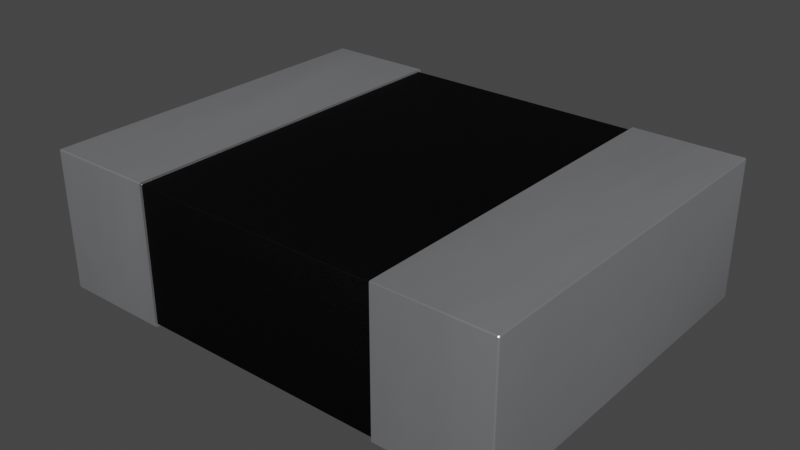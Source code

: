 # Source: F_1210_3225Metric.blend  (saved by Blender 3.2.14; exported with 4.5.12 LTS)
import bpy
from mathutils import Matrix  # noqa: F401  (used for matrix-valued properties, if any)

bpy.ops.wm.read_factory_settings(use_empty=True)
scene = bpy.context.scene
scene.name = 'Scene'

# ---- collections
col_collection = bpy.data.collections.new('Collection'); scene.collection.children.link(col_collection)

# ---- materials (node trees are filled in below, after node groups)
mat_metal_pins = bpy.data.materials.new('metal_pins')
mat_metal_pins.preview_render_type = 'CUBE'
mat_powdered_aluminum = bpy.data.materials.new('powdered_aluminum')
mat_powdered_aluminum.preview_render_type = 'CUBE'

# ---- material node trees
mat_metal_pins.use_nodes = True; mat_metal_pins.node_tree.nodes.clear()
_N = mat_metal_pins.node_tree.nodes; _L = mat_metal_pins.node_tree.links
n0 = _N.new('ShaderNodeMapping'); n0.name = 'Mapping'; n0.location = (-1447, -91)
n0.inputs[3].default_value = (4.8, 1.2, 1.1)
n1 = _N.new('ShaderNodeBsdfPrincipled'); n1.name = 'Principled BSDF'; n1.location = (-560, 254)
n1.distribution = 'GGX'
n1.subsurface_method = 'BURLEY'
n1.inputs[1].default_value = 0.7818
n1.inputs[2].default_value = 0.2886
n1.inputs[3].default_value = 1.45
n1.inputs[13].default_value = 0.0
n1.inputs[27].default_value = (0.0, 0.0, 0.0, 1.0)
n1.inputs[28].default_value = 1.0
n2 = _N.new('ShaderNodeOutputMaterial'); n2.name = 'Material Output.002'; n2.location = (-205, 253)
n2.width = 213
n3 = _N.new('ShaderNodeTexNoise'); n3.name = 'Noise Texture.002'; n3.location = (-1228, -73)
n3.inputs[2].default_value = 0.1
n3.inputs[3].default_value = 7.0
n3.inputs[4].default_value = 0.6
n3.inputs[8].default_value = 0.4
n4 = _N.new('ShaderNodeTexCoord'); n4.name = 'Texture Coordinate'; n4.location = (-1636, -116)
n5 = _N.new('ShaderNodeMix'); n5.name = 'Mix.001'; n5.location = (-921, 45)
n5.data_type = 'RGBA'
n5.inputs[6].default_value = (0.9398, 0.9547, 1.0, 1.0)
n5.inputs[7].default_value = (0.13, 0.1259, 0.1359, 1.0)
n6 = _N.new('ShaderNodeBump'); n6.name = 'Bump.001'; n6.location = (-1001, -227)
n6.inputs[0].default_value = 0.05
n6.inputs[1].default_value = 0.01
n6.inputs[2].default_value = 1.0
_L.new(n1.outputs[0], n2.inputs[0])
_L.new(n3.outputs[0], n6.inputs[3])
_L.new(n0.outputs[0], n3.inputs[0])
_L.new(n3.outputs[0], n5.inputs[0])
_L.new(n4.outputs[3], n0.inputs[0])
_L.new(n5.outputs[2], n1.inputs[0])
_L.new(n6.outputs[0], n1.inputs[5])
n2.is_active_output = True
mat_powdered_aluminum.use_nodes = True; mat_powdered_aluminum.node_tree.nodes.clear()
_N = mat_powdered_aluminum.node_tree.nodes; _L = mat_powdered_aluminum.node_tree.links
n0 = _N.new('ShaderNodeBump'); n0.name = 'Bump'; n0.location = (-281, -29)
n0.inputs[0].default_value = 0.5
n0.inputs[1].default_value = 0.8
n0.inputs[2].default_value = 1.0
n1 = _N.new('ShaderNodeMixShader'); n1.name = 'Mix Shader'; n1.location = (551, 260)
n1.inputs[0].default_value = 0.2333
n2 = _N.new('ShaderNodeOutputMaterial'); n2.name = 'Material Output'; n2.location = (765, 271)
n3 = _N.new('ShaderNodeTexNoise'); n3.name = 'Noise Texture'; n3.location = (-510, 17)
n3.inputs[2].default_value = 500.0
n3.inputs[3].default_value = 5.0
n3.inputs[4].default_value = 0.8375
n3.inputs[8].default_value = 2.0
n4 = _N.new('ShaderNodeBsdfAnisotropic'); n4.name = 'Glossy BSDF'; n4.location = (278, 81)
n4.distribution = 'GGX'
n4.inputs[0].default_value = (0.01946, 0.01647, 0.01554, 1.0)
n4.inputs[1].default_value = 0.6231
n5 = _N.new('ShaderNodeBsdfPrincipled'); n5.name = 'Principled BSDF'; n5.location = (6, 305)
n5.distribution = 'GGX'
n5.subsurface_method = 'BURLEY'
n5.inputs[0].default_value = (0.0, 0.0, 0.0, 1.0)
n5.inputs[2].default_value = 0.3706
n5.inputs[13].default_value = 0.05455
n5.inputs[27].default_value = (0.0, 0.0, 0.0, 1.0)
n5.inputs[28].default_value = 1.0
_L.new(n3.outputs[0], n0.inputs[3])
_L.new(n0.outputs[0], n5.inputs[5])
_L.new(n5.outputs[0], n1.inputs[1])
_L.new(n4.outputs[0], n1.inputs[2])
_L.new(n1.outputs[0], n2.inputs[0])
n2.is_active_output = True

# ---- world
world_world = bpy.data.worlds.new('World'); scene.world = world_world
world_world.use_nodes = True; world_world.node_tree.nodes.clear()
_N = world_world.node_tree.nodes; _L = world_world.node_tree.links
n0 = _N.new('ShaderNodeOutputWorld'); n0.name = 'World Output'; n0.location = (300, 300)
n1 = _N.new('ShaderNodeBackground'); n1.name = 'Background'; n1.location = (10, 300)
n1.inputs[0].default_value = (0.05088, 0.05088, 0.05088, 1.0)
_L.new(n1.outputs[0], n0.inputs[0])
n0.is_active_output = True
world_world.color = (0.05088, 0.05088, 0.05088)
world_world.use_sun_shadow = False
world_world.sun_shadow_jitter_overblur = 0.0

# ---- meshes
me_shape_9_indexedfaceset = bpy.data.meshes.new('SHAPE_9_IndexedFaceSet')
me_shape_9_indexedfaceset.from_pydata([(0.626, -0.3524, -0.4916), (0.3346, -0.3543, -0.4882), (0.3346, -0.3538, -0.4902), (0.3346, -0.3524, -0.4916), (0.3346, 0.01378, -0.4823), (0.3346, 0.01378, 0.4823), (-0.3346, 0.01378, 0.4823), (-0.3346, 0.01378, -0.4823), (0.3346, 0.01969, 0.4882), (0.3346, -0.3504, 0.4921), (0.3346, -0.3524, 0.4916), (0.3346, -0.3538, 0.4902), (0.3346, -0.3504, -0.4921), (0.3346, 0.01772, -0.4916), (0.3346, 0.01181, 0.4857), (0.3346, -0.3445, -0.4862), (0.3346, -0.3465, -0.4857), (0.3346, -0.3484, 0.4823), (0.3346, 0.01325, -0.4843), (0.3346, 0.01181, -0.4857), (-0.3346, 0.01181, -0.4857), (-0.3346, -0.3504, -0.4921), (-0.3346, -0.3538, -0.4902), (-0.3346, -0.3524, 0.4916), (-0.3346, 0.01969, 0.4882), (-0.3346, 0.01916, -0.4902), (-0.3346, 0.01325, -0.4843), (-0.3346, 0.01325, 0.4843), (-0.3346, 0.01181, 0.4857), (0.3346, 0.009842, 0.4862), (0.3346, 0.01325, 0.4843), (0.3346, 0.01969, -0.4882), (0.3346, 0.01575, -0.4921), (0.3346, 0.01916, -0.4902), (0.626, 0.01772, -0.4916), (0.626, -0.3543, -0.4882), (0.3346, -0.3543, 0.4882), (0.626, 0.01575, 0.4921), (0.626, 0.01772, 0.4916), (0.626, 0.01916, 0.4902), (0.3346, 0.01916, 0.4902), (0.3346, 0.01772, 0.4916), (0.3346, 0.01575, 0.4921), (-0.3346, 0.009842, 0.4862), (-0.3346, -0.3445, 0.4862), (0.3346, -0.3445, 0.4862), (-0.3346, -0.3484, -0.4823), (0.3346, -0.3484, -0.4823), (-0.3346, -0.3445, -0.4862), (-0.3346, 0.009842, -0.4862), (0.3346, 0.009842, -0.4862), (-0.3346, 0.01575, -0.4921), (-0.626, 0.01575, -0.4921), (-0.626, 0.01772, -0.4916), (-0.626, 0.01916, -0.4902), (-0.626, 0.01969, -0.4882), (-0.3346, 0.01772, -0.4916), (-0.3346, 0.01969, -0.4882), (-0.626, 0.01969, 0.4882), (-0.626, 0.01772, 0.4916), (-0.3346, 0.01575, 0.4921), (-0.3346, 0.01772, 0.4916), (-0.3346, 0.01916, 0.4902), (-0.626, -0.3504, 0.4921), (-0.626, 0.01575, 0.4921), (-0.3346, -0.3504, 0.4921), (-0.3346, -0.3538, 0.4902), (-0.626, -0.3524, 0.4916), (-0.3346, -0.3543, 0.4882), (-0.626, -0.3543, -0.4882), (-0.626, -0.3538, -0.4902), (-0.626, -0.3524, -0.4916), (-0.3346, -0.3524, -0.4916), (-0.3346, -0.3543, -0.4882), (0.628, 0.01916, -0.4882), (0.626, 0.01969, -0.4882), (0.626, 0.01969, 0.4882), (0.6299, 0.01575, -0.4882), (0.6294, 0.01575, -0.4902), (0.626, 0.01916, -0.4902), (0.6294, 0.01772, -0.4882), (0.628, 0.01575, -0.4916), (0.626, 0.01575, -0.4921), (0.626, -0.3504, -0.4921), (0.626, -0.3538, -0.4902), (0.6294, -0.3504, -0.4902), (0.628, -0.3504, -0.4916), (0.6294, -0.3524, -0.4882), (0.6299, -0.3504, -0.4882), (0.628, -0.3538, -0.4882), (0.6294, -0.3524, 0.4882), (0.628, -0.3538, 0.4882), (0.626, -0.3543, 0.4882), (0.626, -0.3538, 0.4902), (0.626, -0.3524, 0.4916), (0.6299, -0.3504, 0.4882), (0.6294, -0.3504, 0.4902), (0.6288, -0.3524, 0.4902), (0.6294, 0.01575, 0.4902), (0.628, 0.01575, 0.4916), (0.626, -0.3504, 0.4921), (0.628, -0.3504, 0.4916), (0.628, 0.01916, 0.4882), (0.6294, 0.01772, 0.4882), (0.6288, 0.01772, 0.4902), (-0.3346, -0.3465, 0.4857), (-0.3346, -0.3479, 0.4843), (-0.3346, -0.3484, 0.4823), (0.3346, -0.3479, 0.4843), (0.3346, -0.3465, 0.4857), (0.3346, -0.3479, -0.4843), (-0.3346, -0.3479, -0.4843), (-0.3346, -0.3465, -0.4857), (-0.6285, 0.01575, -0.4912), (-0.6273, 0.01575, -0.4919), (-0.626, -0.3504, -0.4921), (-0.6297, 0.01575, -0.4896), (-0.6299, 0.01575, -0.4889), (-0.6299, 0.01646, -0.4882), (-0.6297, 0.01716, -0.4882), (-0.6299, 0.01575, -0.4882), (-0.6293, 0.01678, -0.4892), (-0.6294, 0.01772, 0.4882), (-0.6285, 0.01881, -0.4882), (-0.6273, 0.01946, -0.4882), (-0.626, 0.01916, 0.4902), (-0.6299, 0.01575, 0.4882), (-0.628, 0.01916, 0.4882), (-0.6294, 0.01575, 0.4902), (-0.628, 0.01575, 0.4916), (-0.6288, 0.01772, 0.4902), (-0.6296, -0.3504, 0.4898), (-0.6291, -0.3516, 0.4894), (-0.6283, -0.3504, 0.4914), (-0.6272, -0.3504, 0.4919), (-0.626, -0.3538, 0.4902), (-0.6298, -0.3504, 0.489), (-0.6299, -0.3504, -0.4882), (-0.6294, -0.3524, -0.4882), (-0.626, -0.3543, 0.4882), (-0.6283, -0.3536, 0.4882), (-0.6272, -0.3541, 0.4882), (-0.6298, -0.3512, 0.4882), (-0.6296, -0.352, 0.4882), (-0.628, -0.3538, -0.4882), (-0.6294, -0.3504, -0.4902), (0.6299, 0.01575, 0.4882), (-0.6299, -0.3504, 0.4882), (-0.628, -0.3504, -0.4916), (-0.626, -0.3543, -0.4882), (-0.626, -0.3538, -0.4902), (-0.626, -0.3524, -0.4916), (-0.626, -0.3504, -0.4921), (-0.6299, -0.3504, -0.4882), (-0.6294, -0.3524, -0.4882), (-0.628, -0.3538, -0.4882), (-0.6294, -0.3504, -0.4902), (-0.628, -0.3504, -0.4916), (-0.6289, -0.3524, -0.4899), (-0.6277, -0.3538, -0.4892), (-0.6277, -0.3524, -0.4911), (-0.627, -0.3538, -0.4899)], [], [(83, 0, 3, 12), (18, 19, 20, 26), (49, 20, 19, 50), (32, 13, 34, 82), (12, 2, 1), (12, 3, 2), (57, 26, 20, 51), (15, 12, 16), (47, 110, 1), (32, 12, 15), (50, 32, 15), (19, 32, 50), (110, 16, 12, 1), (31, 13, 32), (31, 33, 13), (4, 31, 18), (36, 17, 47), (36, 47, 1), (108, 17, 36), (68, 106, 105, 65), (10, 36, 11), (9, 45, 109), (9, 36, 10), (9, 109, 108, 36), (8, 5, 30), (8, 4, 5), (8, 31, 4), (42, 29, 45), (42, 14, 29), (42, 45, 9), (40, 42, 41), (40, 8, 42), (4, 18, 26, 7), (72, 22, 70, 71), (27, 28, 14, 30), (51, 25, 57), (51, 56, 25), (73, 21, 112, 111), (7, 26, 57), (49, 51, 20), (48, 21, 51), (48, 51, 49), (112, 21, 48), (22, 72, 21), (42, 8, 30, 14), (73, 22, 21), (46, 73, 111), (24, 6, 7), (24, 7, 57), (27, 6, 24), (61, 24, 62), (53, 113, 123, 54), (60, 24, 61), (43, 28, 60), (65, 44, 43), (65, 105, 44), (27, 24, 60, 28), (65, 43, 60), (68, 107, 106), (68, 46, 107), (68, 73, 46), (66, 65, 23), (66, 68, 65), (6, 27, 30, 5), (29, 14, 28, 43), (75, 31, 8, 76), (75, 79, 33, 31), (82, 83, 12, 32), (53, 54, 25, 56), (38, 39, 40, 41), (35, 92, 36, 1), (10, 11, 93, 94), (9, 10, 94, 100), (92, 93, 11, 36), (42, 9, 100, 37), (8, 40, 39, 76), (107, 46, 47, 17), (37, 38, 41, 42), (43, 44, 45, 29), (52, 53, 56, 51), (50, 15, 48, 49), (51, 21, 115, 52), (57, 25, 54, 55), (57, 55, 58, 24), (16, 110, 111, 112), (60, 61, 59, 64), (61, 62, 125, 59), (67, 135, 66, 23), (64, 63, 65, 60), (62, 24, 58, 125), (63, 67, 23, 65), (21, 72, 71, 115), (73, 68, 139, 69), (135, 139, 68, 66), (76, 102, 74, 75), (80, 74, 102, 103), (13, 33, 79, 34), (22, 73, 69, 70), (90, 91, 89, 87), (77, 80, 103, 146), (85, 86, 81, 78), (80, 77, 78), (81, 80, 78), (130, 122, 126, 128), (34, 81, 82), (79, 74, 34), (75, 74, 79), (88, 85, 78, 77), (86, 83, 82, 81), (91, 92, 35, 89), (85, 88, 87), (89, 85, 87), (34, 74, 80, 81), (84, 89, 35), (0, 86, 84), (83, 86, 0), (95, 90, 87, 88), (101, 96, 98, 99), (96, 95, 146, 98), (104, 98, 146, 103), (130, 129, 64, 59), (97, 101, 100, 94), (97, 94, 93), (97, 91, 90), (97, 96, 101), (44, 105, 109, 45), (100, 101, 99, 37), (106, 107, 17, 108), (122, 127, 124, 123), (39, 102, 76), (37, 99, 38), (104, 99, 98), (104, 103, 102), (104, 102, 99), (105, 106, 108, 109), (1, 2, 84, 35), (110, 47, 46, 111), (15, 16, 112, 48), (126, 122, 119, 118), (146, 95, 88, 77), (137, 120, 117), (145, 121, 113), (137, 138, 143, 142), (145, 116, 121), (31, 32, 19, 18), (144, 69, 139, 141), (116, 119, 121), (117, 118, 119), (117, 119, 116), (120, 118, 117), (114, 53, 52), (113, 53, 114), (124, 55, 54), (140, 135, 67, 133), (123, 124, 54), (121, 123, 113), (115, 148, 114, 52), (148, 145, 113, 114), (145, 137, 117, 116), (122, 121, 119), (122, 123, 121), (126, 118, 120), (127, 125, 58), (38, 99, 102, 39), (130, 59, 125, 127), (97, 90, 95, 96), (130, 127, 122), (130, 128, 129), (133, 134, 129), (97, 93, 92, 91), (131, 132, 128), (127, 58, 55, 124), (147, 136, 126), (134, 67, 63), (138, 144, 140, 132), (133, 67, 134), (141, 139, 135), (140, 141, 135), (132, 140, 133), (131, 143, 132), (142, 143, 131), (136, 147, 142), (136, 142, 131), (134, 63, 64, 129), (132, 133, 129, 128), (144, 141, 140), (136, 131, 128, 126), (138, 132, 143), (137, 142, 147), (84, 86, 85, 89), (147, 126, 120, 137), (0, 84, 2, 3), (5, 4, 7, 6), (159, 149, 155), (158, 154, 153, 156), (160, 158, 156, 157), (160, 157, 152, 151), (161, 160, 151, 150), (150, 149, 161), (159, 155, 154, 158), (161, 149, 159), (161, 159, 158, 160)])
me_shape_9_indexedfaceset.polygons.foreach_set('use_smooth', [True] * 202)
me_shape_9_indexedfaceset.polygons.foreach_set('material_index', [0, 1, 1, 0, 0, 0, 0, 0, 0, 0, 0, 0, 0, 0, 0, 0, 0, 0, 0, 0, 0, 0, 0, 0, 0, 0, 0, 0, 0, 0, 0, 0, 1, 0, 1, 0, 0, 0, 0, 0, 0, 0, 0, 0, 0, 0, 0, 0, 0, 0, 0, 0, 0, 0, 0, 0, 0, 0, 0, 0, 0, 0, 0, 1, 1, 0, 0, 0, 0, 0, 0, 0, 0, 0, 0, 0, 1, 0, 1, 0, 1, 0, 0, 0, 1, 0, 0, 0, 0, 0, 0, 0, 0, 0, 0, 0, 0, 0, 0, 0, 0, 0, 0, 0, 0, 0, 0, 0, 0, 0, 0, 0, 0, 0, 0, 0, 0, 0, 0, 0, 0, 0, 0, 0, 0, 1, 0, 1, 0, 0, 0, 0, 0, 0, 1, 0, 1, 1, 0, 0, 0, 0, 0, 0, 0, 0, 0, 0, 0, 0, 0, 0, 0, 0, 0, 0, 0, 0, 0, 0, 0, 0, 0, 0, 0, 0, 0, 0, 0, 0, 0, 0, 0, 0, 0, 0, 0, 0, 0, 0, 0, 0, 0, 0, 0, 0, 0, 0, 0, 0, 0, 0, 1, 0, 0, 0, 0, 0, 0, 0, 0, 0])
_k = set([(1, 2), (1, 36), (2, 3), (3, 12), (4, 5), (4, 18), (5, 30), (6, 7), (6, 27), (7, 26), (8, 31), (8, 40), (9, 10), (9, 42), (10, 11), (11, 36), (12, 32), (13, 32), (13, 33), (14, 29), (14, 30), (15, 16), (15, 50), (16, 110), (17, 47), (17, 108), (18, 19), (19, 50), (20, 26), (20, 49), (21, 51), (21, 72), (22, 72), (22, 73), (23, 65), (23, 66), (24, 57), (24, 62), (25, 56), (25, 57), (27, 28), (28, 43), (29, 45), (31, 33), (40, 41), (41, 42), (43, 44), (44, 105), (45, 109), (46, 107), (46, 111), (47, 110), (48, 49), (48, 112), (51, 56), (60, 61), (60, 65), (61, 62), (66, 68), (68, 73), (105, 106), (106, 107), (108, 109), (111, 112)])
me_shape_9_indexedfaceset.attributes.new('sharp_edge', 'BOOLEAN', 'EDGE').data.foreach_set('value', [ (min(e.vertices), max(e.vertices)) in _k for e in me_shape_9_indexedfaceset.edges])
_uv = me_shape_9_indexedfaceset.uv_layers.new(name='UVMap')
_uv.uv.foreach_set('vector', [1.0, 0.0, 1.0, 0.134, 0.0, 0.134, 0.0, 0.0, 1.0, 0.5, 1.0, 0.134, 0.0, 0.134, 0.0, 0.5, 0.0, 0.0, 0.0, 0.134, 1.0, 0.134, 1.0, 0.0, 0.0, 0.0, 0.0, 0.134, 1.0, 0.134, 1.0, 0.0, 0.0, 0.01053, 0.002, 0.00141, 0.004, 0.0, 0.0, 0.01053, 0.0005359, 0.005263, 0.002, 0.00141, 0.004, 1.0, 0.008, 0.9828, 0.006536, 0.9789, 0.0, 0.9895, 0.006, 0.02632, 0.0, 0.01053, 0.006536, 0.02105, 0.01, 0.01579, 0.008, 0.0172, 0.004, 0.0, 0.0, 0.9895, 0.0, 0.01053, 0.006, 0.02632, 0.006, 0.9737, 0.0, 0.9895, 0.006, 0.02632, 0.006536, 0.9789, 0.0, 0.9895, 0.006, 0.9737, 0.008, 0.0172, 0.006536, 0.02105, 0.0, 0.01053, 0.004, 0.0, 0.004, 1.0, 0.0005359, 0.9947, 0.0, 0.9895, 0.004, 1.0, 0.002, 0.9986, 0.0005359, 0.9947, 0.01, 0.9842, 0.004, 1.0, 0.008, 0.9828, 0.996, 0.0, 0.99, 0.01579, 0.01, 0.01579, 0.996, 0.0, 0.01, 0.01579, 0.004, 0.0, 0.992, 0.0172, 0.99, 0.01579, 0.996, 0.0, 0.996, 0.0, 0.992, 0.0172, 0.9935, 0.02105, 1.0, 0.01053, 0.9995, 0.005263, 0.996, 0.0, 0.998, 0.00141, 1.0, 0.01053, 0.994, 0.02632, 0.9935, 0.02105, 1.0, 0.01053, 0.996, 0.0, 0.9995, 0.005263, 1.0, 0.01053, 0.9935, 0.02105, 0.992, 0.0172, 0.996, 0.0, 0.996, 1.0, 0.99, 0.9842, 0.992, 0.9828, 0.996, 1.0, 0.01, 0.9842, 0.99, 0.9842, 0.996, 1.0, 0.004, 1.0, 0.01, 0.9842, 1.0, 0.9895, 0.994, 0.9737, 0.994, 0.02632, 1.0, 0.9895, 0.9935, 0.9789, 0.994, 0.9737, 1.0, 0.9895, 0.994, 0.02632, 1.0, 0.01053, 0.998, 0.9986, 1.0, 0.9895, 0.9995, 0.9947, 0.998, 0.9986, 0.996, 1.0, 1.0, 0.9895, 1.0, 1.0, 1.0, 0.5, 0.0, 0.5, 0.0, 1.0, 1.0, 0.134, 1.0, 0.5, 0.0, 0.5, 0.0, 0.134, 0.0, 0.866, 0.0, 0.5, 1.0, 0.5, 1.0, 0.866, 0.0, 0.9895, 0.002, 0.9986, 0.004, 1.0, 0.0, 0.9895, 0.0005359, 0.9947, 0.002, 0.9986, 0.004, 0.0, 0.0, 0.01053, 0.006536, 0.02105, 0.008, 0.0172, 0.01, 0.9842, 0.008, 0.9828, 0.004, 1.0, 0.006, 0.9737, 0.0, 0.9895, 0.006536, 0.9789, 0.006, 0.02632, 0.0, 0.01053, 0.0, 0.9895, 0.006, 0.02632, 0.0, 0.9895, 0.006, 0.9737, 0.006536, 0.02105, 0.0, 0.01053, 0.006, 0.02632, 0.002, 0.00141, 0.0005359, 0.005263, 0.0, 0.01053, 1.0, 0.9895, 0.996, 1.0, 0.992, 0.9828, 0.9935, 0.9789, 0.004, 0.0, 0.002, 0.00141, 0.0, 0.01053, 0.01, 0.01579, 0.004, 0.0, 0.008, 0.0172, 0.996, 1.0, 0.99, 0.9842, 0.01, 0.9842, 0.996, 1.0, 0.01, 0.9842, 0.004, 1.0, 0.992, 0.9828, 0.99, 0.9842, 0.996, 1.0, 0.9995, 0.9947, 0.996, 1.0, 0.998, 0.9986, 0.134, 0.5, 0.2232, 0.0, 1.0, 0.7768, 0.5, 0.866, 1.0, 0.9895, 0.996, 1.0, 0.9995, 0.9947, 0.994, 0.9737, 0.9935, 0.9789, 1.0, 0.9895, 1.0, 0.01053, 0.994, 0.02632, 0.994, 0.9737, 1.0, 0.01053, 0.9935, 0.02105, 0.994, 0.02632, 0.992, 0.9828, 0.996, 1.0, 1.0, 0.9895, 0.9935, 0.9789, 1.0, 0.01053, 0.994, 0.9737, 1.0, 0.9895, 0.996, 0.0, 0.99, 0.01579, 0.992, 0.0172, 0.996, 0.0, 0.01, 0.01579, 0.99, 0.01579, 0.996, 0.0, 0.004, 0.0, 0.01, 0.01579, 0.998, 0.00141, 1.0, 0.01053, 0.9995, 0.005263, 0.998, 0.00141, 0.996, 0.0, 1.0, 0.01053, 0.0, 1.0, 0.0, 0.866, 1.0, 0.866, 1.0, 1.0, 1.0, 0.0, 1.0, 0.5, 0.0, 0.5, 0.0, 0.0, 0.0, 1.0, 0.0, 0.0, 1.0, 0.0, 1.0, 1.0, 1.0, 1.0, 1.0, 0.5, 0.0, 0.5, 0.0, 1.0, 1.0, 1.0, 0.0, 1.0, 0.0, 0.0, 1.0, 0.0, 0.0, 0.134, 0.0, 0.5, 1.0, 0.5, 1.0, 0.134, 1.0, 0.5, 1.0, 0.866, 0.0, 0.866, 0.0, 0.5, 0.0, 1.0, 1.0, 1.0, 1.0, 0.0, 0.0, 0.0, 0.0, 0.5, 0.0, 0.134, 1.0, 0.134, 1.0, 0.5, 0.0, 1.0, 0.0, 0.5, 1.0, 0.5, 1.0, 1.0, 1.0, 0.0, 1.0, 0.134, 0.0, 0.134, 0.0, 0.0, 1.0, 0.0, 0.0, 0.0, 0.0, 1.0, 1.0, 1.0, 0.0, 1.0, 0.0, 0.866, 1.0, 0.866, 1.0, 1.0, 1.0, 0.0, 0.0, 0.0, 0.0, 1.0, 1.0, 1.0, 1.0, 0.0, 1.0, 0.5, 0.0, 0.5, 0.0, 0.0, 0.0, 1.0, 0.0, 0.0, 1.0, 0.0, 1.0, 1.0, 0.0, 0.0, 0.0, 0.134, 1.0, 0.134, 1.0, 0.0, 1.0, 1.0, 1.0, 0.0, 0.0, 0.0, 0.0, 1.0, 1.0, 1.0, 0.0, 1.0, 0.0, 0.0, 1.0, 0.0, 1.0, 1.0, 1.0, 0.5, 0.0, 0.5, 0.0, 1.0, 0.0, 1.0, 0.0, 0.0, 1.0, 0.0, 1.0, 1.0, 1.0, 0.134, 1.0, 0.5, 0.0, 0.5, 0.0, 0.134, 1.0, 0.0, 1.0, 0.5, 0.0, 0.5, 0.0, 0.0, 1.0, 0.5, 1.0, 0.866, 0.0, 0.866, 0.0, 0.5, 0.0, 0.5, 0.0, 0.134, 1.0, 0.134, 1.0, 0.5, 1.0, 0.0, 0.0, 0.0, 0.0, 1.0, 1.0, 1.0, 1.0, 0.866, 1.0, 1.0, 0.0, 1.0, 0.0, 0.866, 0.0, 1.0, 0.0, 0.5, 1.0, 0.5, 1.0, 1.0, 1.0, 0.0, 1.0, 0.134, 0.0, 0.134, 0.0, 0.0, 0.0, 1.0, 1.0, 1.0, 1.0, 0.0, 0.0, 0.0, 0.0, 0.134, 0.0, 0.0, 1.0, 0.0, 1.0, 0.134, 1.0, 1.0, 1.0, 0.866, 0.0, 0.866, 0.0, 1.0, 0.0, 0.5, 0.0, 0.866, 1.0, 0.866, 1.0, 0.5, 0.0, 0.134, 0.0, 0.5, 1.0, 0.5, 1.0, 0.134, 1.0, 0.5, 1.0, 1.0, 0.0, 1.0, 0.0, 0.5, 1.0, 0.5, 1.0, 0.134, 0.0, 0.134, 0.0, 0.5, 0.0, 0.0, 0.0, 0.5, 1.0, 0.5, 1.0, 0.0, 0.0, 0.5, 0.0, 0.134, 1.0, 0.134, 1.0, 0.5, 1.0, 0.5, 1.0, 0.0, 0.5, 0.0, 0.134, 0.0, 1.0, 0.5, 0.5, 0.0, 0.5, 0.2929, 0.5, 0.134, 0.0, 0.0, 0.0, 0.134, 0.134, 0.5, 0.134, 0.0, 0.0, 0.0, 0.5, 0.866, 1.0, 0.866, 0.134, 0.5, 1.0, 1.0, 1.0, 0.866, 0.5, 0.866, 0.0, 1.0, 0.0, 0.5, 1.0, 0.5, 1.0, 1.0, 0.0, 0.134, 0.0, 0.0, 1.0, 0.0, 1.0, 0.134, 1.0, 0.134, 1.0, 0.0, 0.0, 0.0, 0.0, 0.134, 0.5, 1.0, 1.0, 1.0, 1.0, 0.5, 1.0, 0.134, 0.5, 1.0, 1.0, 0.5, 0.134, 0.5, 1.0, 0.866, 1.0, 0.5, 0.134, 0.0, 0.5, 0.134, 1.0, 0.134, 1.0, 0.0, 0.134, 0.5, 0.134, 1.0, 0.5, 0.134, 0.0, 1.0, 0.134, 1.0, 0.134, 0.5, 1.0, 1.0, 1.0, 0.5, 0.0, 0.5, 0.0, 1.0, 0.0, 0.866, 0.0, 0.5, 1.0, 0.5, 1.0, 0.866, 0.0, 0.5, 0.0, 0.0, 1.0, 0.0, 1.0, 0.5, 0.5, 0.5, 0.0, 0.5, 0.0, 0.0, 0.5, 0.0, 0.5, 0.2929, 0.0, 0.5, 0.0, 1.0, 0.5, 1.0, 0.5, 0.5, 1.0, 0.866, 1.0, 1.0, 0.5, 0.866, 0.5, 0.5, 0.5, 0.866, 0.134, 0.5, 0.5, 0.5, 0.134, 0.0, 0.5, 0.0, 0.5, 0.5, 1.0, 0.5, 1.0, 0.866, 0.0, 1.0, 0.0, 0.5, 1.0, 0.5, 1.0, 1.0, 0.0, 1.0, 0.0, 0.866, 1.0, 0.866, 1.0, 1.0, 0.0, 0.134, 0.0, 0.0, 1.0, 0.0, 1.0, 0.134, 1.0, 0.5, 1.0, 0.866, 0.001051, 0.9425, 0.001051, 0.7768, 0.866, 0.5, 0.866, 0.0, 1.0, 0.0, 0.0, 1.0, 0.0, 0.866, 0.5, 0.866, 0.5, 0.5, 0.0, 0.866, 0.0, 0.5, 0.5, 0.5, 0.5, 0.0, 0.866, 0.0, 0.5, 0.5, 0.866, 0.0, 0.0, 0.866, 0.0, 0.5, 0.0, 0.134, 1.0, 0.134, 1.0, 0.5, 0.0, 1.0, 0.0, 0.5, 1.0, 0.5, 1.0, 1.0, 1.0, 0.5, 1.0, 1.0, 0.0, 1.0, 0.0, 0.5, 1.0, 0.0, 1.0, 0.134, 0.0, 0.134, 0.0, 0.0, 1.0, 0.0, 1.0, 0.5, 0.001051, 0.3578, 0.001051, 0.1819, 1.0, 1.0, 1.0, 0.0, 0.0, 0.0, 0.0, 1.0, 0.0, 1.0, 0.9972, 1.0, 0.9972, 0.8181, 0.0, 0.5, 1.0, 0.7391, 0.9972, 0.2232, 0.0, 0.0, 0.0, 0.134, 0.9988, 0.0901, 0.9988, 0.02278, 0.0, 0.5, 0.9972, 0.6422, 1.0, 0.7391, 0.004, 1.0, 0.0, 0.9895, 0.006536, 0.9789, 0.008, 0.9828, 0.0, 0.5, 0.0, 1.0, 0.9988, 1.0, 0.9988, 0.6952, 0.0, 0.0, 1.0, 1.0, 0.2709, 0.7291, 0.4915, 0.0, 1.0, 0.5085, 1.0, 1.0, 0.4915, 0.0, 1.0, 1.0, 0.0, 0.0, 1.0, 0.0, 1.0, 0.5085, 0.4915, 0.0, 0.05746, 0.0, 0.134, 0.5, 0.0, 0.0, 0.2232, 0.0, 0.134, 0.5, 0.05746, 0.0, 1.0, 0.9425, 1.0, 1.0, 0.5, 0.866, 0.1858, 0.0, 0.134, 0.5, 0.5, 0.866, 1.0, 0.8142, 1.0, 0.7768, 1.0, 0.9425, 0.5, 0.866, 0.7391, 0.2609, 1.0, 0.7768, 0.2232, 0.0, 0.0, 0.0, 0.0, 0.134, 0.9972, 0.05746, 0.9972, 0.0, 0.0, 0.134, 0.0, 0.5, 0.9972, 0.2232, 0.9972, 0.05746, 0.0, 0.5, 0.0, 1.0, 0.9972, 0.8181, 0.9972, 0.6422, 1.0, 0.5, 0.0, 0.2609, 0.001051, 0.3578, 1.0, 0.5, 0.001051, 0.7768, 0.0, 0.2609, 1.0, 0.0, 0.001051, 0.1819, 0.001051, 0.0, 0.866, 0.5, 0.866, 1.0, 1.0, 1.0, 0.5, 0.866, 0.0, 0.866, 0.866, 0.0, 0.866, 0.5, 0.5, 0.2929, 0.5, 1.0, 0.866, 1.0, 0.866, 0.5, 0.5, 0.5, 0.5, 0.0, 1.0, 0.0, 1.0, 0.5, 0.5, 0.2929, 0.866, 0.5, 0.5, 0.134, 0.5, 0.2929, 0.0, 0.134, 0.0, 0.5, 0.003207, 0.4194, 0.003207, 0.6952, 1.0, 0.5, 0.5, 0.5, 0.134, 0.5, 0.0, 0.0, 0.134, 0.0, 0.003207, 0.0901, 0.0, 0.1989, 1.0, 0.134, 1.0, 0.866, 1.0, 1.0, 0.001051, 1.0, 0.001051, 0.9425, 0.003207, 0.0, 0.003207, 0.02278, 1.0, 0.0, 1.0, 0.9524, 0.5, 0.866, 1.0, 1.0, 0.0, 0.134, 0.0, 0.5, 0.9988, 0.4194, 1.0, 0.1989, 1.0, 0.8142, 0.5, 0.866, 1.0, 0.9524, 0.04758, 0.0, 0.0, 0.0, 0.134, 0.5, 0.1858, 0.0, 0.04758, 0.0, 0.134, 0.5, 0.7007, 0.2993, 0.1858, 0.0, 1.0, 0.8142, 1.0, 1.0, 0.0, 0.0, 0.2786, 0.7214, 0.4883, 0.0, 0.0, 0.0, 1.0, 1.0, 1.0, 0.5117, 1.0, 0.0, 0.4883, 0.0, 1.0, 0.5117, 0.4883, 0.0, 1.0, 1.0, 0.003207, 0.6952, 0.003207, 1.0, 1.0, 1.0, 1.0, 0.5, 0.0, 0.1989, 0.003207, 0.4194, 1.0, 0.5, 1.0, 0.134, 0.0, 0.5, 0.9988, 0.6952, 0.9988, 0.4194, 0.003207, 0.02278, 0.003207, 0.0901, 1.0, 0.134, 1.0, 0.0, 0.0, 0.134, 1.0, 0.1989, 0.9988, 0.0901, 0.0, 0.0, 0.9988, 0.02278, 0.9988, 0.0, 0.5, 0.134, 0.134, 1.0, 0.5, 1.0, 1.0, 0.134, 1.0, 0.0, 1.0, 1.0, 0.0, 1.0, 0.0, 0.0, 1.0, 0.134, 1.0, 0.5, 0.0, 0.5, 0.0, 0.134, 1.0, 1.0, 0.0, 1.0, 0.0, 0.0, 1.0, 0.0, 0.0, 0.0, 0.0, 1.0, 0.0, 0.5, 0.0, 0.0, 0.0, 0.134, 0.0, 0.0, 0.0, 0.5, 0.0, 0.0, 0.0, 0.0, 0.0, 0.5, 0.0, 0.134, 0.0, 0.0, 0.0, 0.134, 0.0, 0.0, 0.0, 0.134, 0.0, 0.0, 0.0, 0.0, 0.0, 0.134, 0.0, 0.5, 0.0, 0.5, 0.0, 1.0, 0.0, 0.0, 0.0, 0.0, 0.0, 0.5, 0.0, 0.134, 0.0, 0.0, 0.0, 0.0, 0.0, 1.0, 0.0, 0.0, 0.0, 0.0, 0.0, 0.0, 0.0, 0.0, 0.0, 0.0])
me_shape_9_indexedfaceset.materials.append(mat_metal_pins)
me_shape_9_indexedfaceset.materials.append(mat_powdered_aluminum)
me_shape_9_indexedfaceset.update()
me_shape_9_indexedfaceset.normals_split_custom_set([tuple(v) for v in zip(*[iter([0.1281, -0.1281, -0.9834, 0.2509, -0.52, -0.8165, 0.0, -0.5, -0.866, 0.0, -0.1305, -0.9914, 0.0, 0.866, -0.5, 0.0, 0.5, -0.866, 0.0, 0.5, -0.866, 0.0, 0.866, -0.5, 0.0, 0.1305, -0.9914, 0.0, 0.5, -0.866, 0.0, 0.5, -0.866, 0.0, 0.1305, -0.9914, 0.0, 0.1305, -0.9914, 0.0, 0.5, -0.866, 0.2509, 0.52, -0.8165, 0.1281, 0.1281, -0.9834, -1.0, -1.935e-06, 0.0, -1.0, 0.0, 0.0, -1.0, -5.293e-07, 0.0, -1.0, -1.935e-06, 0.0, -1.0, 0.0, 0.0, -1.0, 0.0, 0.0, 1.0, -1.449e-06, 0.0, 1.0, -8.008e-06, 0.0, 1.0, 0.0, 0.0, 1.0, 0.0, 0.0, -1.0, 0.0, 0.0, -1.0, -1.935e-06, 0.0, -1.0, -2.058e-06, 0.0, -1.0, 5.139e-06, 0.0, -1.0, 5.95e-06, 0.0, -1.0, -5.293e-07, 0.0, -1.0, 1.969e-06, 0.0, -1.0, -1.935e-06, 0.0, -1.0, 0.0, 0.0, -1.0, 0.0, 0.0, -1.0, 1.969e-06, 0.0, -1.0, 0.0, 0.0, -1.0, 3.087e-06, 0.0, -1.0, 1.969e-06, 0.0, -1.0, 0.0, 0.0, -1.0, 5.95e-06, 0.0, -1.0, -2.058e-06, 0.0, -1.0, -1.935e-06, 0.0, -1.0, -5.293e-07, 0.0, -1.0, 1.03e-06, 0.0, -1.0, -4.617e-06, 0.0, -1.0, 1.969e-06, 0.0, -1.0, 1.03e-06, 0.0, -1.0, 0.0, 0.0, -1.0, -4.617e-06, 0.0, -1.0, -5.139e-06, 0.0, -1.0, 1.03e-06, 0.0, -1.0, -4.921e-06, 0.0, -1.0, -7.03e-06, 0.0, -1.0, 0.0, 0.0, -1.0, 5.139e-06, 0.0, -1.0, -7.03e-06, 0.0, -1.0, 5.139e-06, 0.0, -1.0, -5.293e-07, 0.0, -1.0, -2.058e-06, 0.0, -1.0, 0.0, 0.0, -1.0, -7.03e-06, 0.0, 1.0, 1.297e-06, 0.0, 1.0, 8.008e-06, 0.0, 1.0, -8.008e-06, 0.0, 1.0, 1.252e-06, 0.0, -1.0, -5.605e-06, 0.0, -1.0, -7.03e-06, 0.0, -1.0, -5.606e-05, 0.0, -1.0, -1.125e-06, 0.0, -1.0, 3.038e-06, 0.0, -1.0, 2.947e-06, 0.0, -1.0, -1.125e-06, 0.0, -1.0, -7.03e-06, 0.0, -1.0, -5.605e-06, 0.0, -1.0, -1.125e-06, 0.0, -1.0, 2.947e-06, 0.0, -1.0, -2.058e-06, 0.0, -1.0, -7.03e-06, 0.0, -1.0, 1.77e-06, 0.0, -1.0, -2.43e-06, 0.0, -1.0, -1.431e-06, 0.0, -1.0, 1.77e-06, 0.0, -1.0, -5.139e-06, 0.0, -1.0, -2.43e-06, 0.0, -1.0, 1.77e-06, 0.0, -1.0, 1.03e-06, 0.0, -1.0, -5.139e-06, 0.0, -1.0, 3.35e-07, 0.0, -1.0, -3.038e-06, 0.0, -1.0, 3.038e-06, 0.0, -1.0, 3.35e-07, 0.0, -1.0, -2.432e-06, 0.0, -1.0, -3.038e-06, 0.0, -1.0, 3.35e-07, 0.0, -1.0, 3.038e-06, 0.0, -1.0, -1.125e-06, 0.0, -1.0, -1.401e-06, 0.0, -1.0, 3.35e-07, 0.0, -1.0, -1.402e-05, 0.0, -1.0, -1.401e-06, 0.0, -1.0, 1.77e-06, 0.0, -1.0, 3.35e-07, 0.0, 0.0, 0.9914, -0.1305, 0.0, 0.866, -0.5, 0.0, 0.866, -0.5, 0.0, 0.9914, -0.1305, 0.0, -0.5, -0.866, 0.0, -0.866, -0.5, 0.0, -0.866, -0.5, 0.0, -0.5, -0.866, 0.0, 0.866, 0.5, 0.0, 0.5, 0.866, 0.0, 0.5, 0.866, 0.0, 0.866, 0.5, 1.0, 0.0, 0.0, 1.0, 0.0, 0.0, 1.0, -1.449e-06, 0.0, 1.0, 0.0, 0.0, 1.0, 0.0, 0.0, 1.0, 0.0, 0.0, 1.0, 4.821e-07, 0.0, 1.0, 3.065e-07, 0.0, 1.0, -1.029e-06, 0.0, 1.0, 6.979e-06, 0.0, 1.0, -5.25e-06, 0.0, 1.0, -8.008e-06, 0.0, 1.0, -1.449e-06, 0.0, 1.0, 0.0, 0.0, 1.0, 0.0, 0.0, 1.0, 0.0, 0.0, 1.0, 0.0, 0.0, 1.0, 3.065e-07, 0.0, 1.0, 0.0, 0.0, 1.0, 0.0, 0.0, 1.0, 0.0, 0.0, 1.0, 0.0, 0.0, 1.0, -1.029e-06, 0.0, 1.0, 3.065e-07, 0.0, 1.0, 0.0, 0.0, 1.0, 1.401e-06, 0.0, 1.0, 1.401e-05, 0.0, 1.0, 3.065e-07, 0.0, -1.0, 3.35e-07, 0.0, -1.0, 1.77e-06, 0.0, -1.0, -1.431e-06, 0.0, -1.0, -2.432e-06, 0.0, 1.0, 4.821e-07, 0.0, 1.0, 1.401e-06, 0.0, 1.0, 3.065e-07, 0.0, 1.0, 5.25e-06, 0.0, 1.0, 4.821e-07, 0.0, 1.0, 6.979e-06, 0.0, 1.0, -2.592e-06, 0.0, 1.0, -9.721e-06, 0.0, 1.0, -5.25e-06, 0.0, 1.0, -2.592e-06, 0.0, 1.0, -5.25e-06, 0.0, 1.0, -1.449e-06, 0.0, 1.0, -1.602e-05, 0.0, 1.0, -9.721e-06, 0.0, 1.0, -2.592e-06, 0.0, 1.0, 0.0, 0.0, 1.0, -2.592e-06, 0.0, 1.0, 0.0, 0.0, -0.236, 0.5241, -0.8183, -0.7338, 0.2296, -0.6393, -0.7341, 0.6391, -0.2294, -0.2361, 0.8183, -0.5241, 1.0, 0.0, 0.0, 1.0, -2.592e-06, 0.0, 1.0, 0.0, 0.0, 1.0, 0.0, 0.0, 1.0, 0.0, 0.0, 1.0, 0.0, 0.0, 1.0, 1.252e-06, 0.0, 1.0, -4.86e-06, 0.0, 1.0, 0.0, 0.0, 1.0, 1.252e-06, 0.0, 1.0, -8.008e-06, 0.0, 1.0, -4.86e-06, 0.0, 1.0, -1.602e-05, 0.0, 1.0, -2.592e-06, 0.0, 1.0, 0.0, 0.0, 1.0, 0.0, 0.0, 1.0, 1.252e-06, 0.0, 1.0, 0.0, 0.0, 1.0, 0.0, 0.0, 1.0, 1.297e-06, 0.0, 1.0, 4.86e-06, 0.0, 1.0, 8.008e-06, 0.0, 1.0, 1.297e-06, 0.0, 1.0, 5.25e-06, 0.0, 1.0, 4.86e-06, 0.0, 1.0, 1.297e-06, 0.0, 1.0, 4.821e-07, 0.0, 1.0, 5.25e-06, 0.0, 1.0, 2.803e-06, 0.0, 1.0, 1.252e-06, 0.0, 1.0, 2.803e-05, 0.0, 1.0, 2.803e-06, 0.0, 1.0, 1.297e-06, 0.0, 1.0, 1.252e-06, 0.0, 0.0, 0.9914, 0.1305, 0.0, 0.866, 0.5, 0.0, 0.866, 0.5, 0.0, 0.9914, 0.1305, 0.0, 0.1305, 0.9914, 0.0, 0.5, 0.866, 0.0, 0.5, 0.866, 0.0, 0.1305, 0.9914, 0.1282, 0.9834, -0.1282, 0.0, 0.9914, -0.1305, 0.0, 0.9914, 0.1305, 0.1282, 0.9834, 0.1282, 0.1282, 0.9834, -0.1282, 0.2509, 0.8165, -0.52, 0.0, 0.866, -0.5, 0.0, 0.9914, -0.1305, 0.1281, 0.1281, -0.9834, 0.1281, -0.1281, -0.9834, 0.0, -0.1305, -0.9914, 0.0, 0.1305, -0.9914, -0.236, 0.5241, -0.8183, -0.2361, 0.8183, -0.5241, 0.0, 0.866, -0.5, 0.0, 0.5, -0.866, 0.2509, 0.52, 0.8165, 0.2509, 0.8165, 0.52, 0.0, 0.866, 0.5, 0.0, 0.5, 0.866, 0.1282, -0.9834, -0.1282, 0.156, -0.9754, 0.156, 0.0, -0.9914, 0.1305, 0.0, -0.9914, -0.1305, 0.0, -0.5, 0.866, 0.0, -0.866, 0.5, 0.1771, -0.844, 0.5062, 0.1771, -0.5062, 0.844, 0.0, -0.1305, 0.9914, 0.0, -0.5, 0.866, 0.1771, -0.5062, 0.844, 0.156, -0.156, 0.9754, 0.156, -0.9754, 0.156, 0.1771, -0.844, 0.5062, 0.0, -0.866, 0.5, 0.0, -0.9914, 0.1305, 0.0, 0.1305, 0.9914, 0.0, -0.1305, 0.9914, 0.156, -0.156, 0.9754, 0.1282, 0.1282, 0.9834, 0.0, 0.9914, 0.1305, 0.0, 0.866, 0.5, 0.2509, 0.8165, 0.52, 0.1282, 0.9834, 0.1282, 0.0, -0.9914, 0.1305, 0.0, -0.9914, -0.1305, 0.0, -0.9914, -0.1305, 0.0, -0.9914, 0.1305, 0.1282, 0.1282, 0.9834, 0.2509, 0.52, 0.8165, 0.0, 0.5, 0.866, 0.0, 0.1305, 0.9914, 0.0, 0.1305, 0.9914, 0.0, -0.1305, 0.9914, 0.0, -0.1305, 0.9914, 0.0, 0.1305, 0.9914, -0.09774, 0.1293, -0.9868, -0.236, 0.5241, -0.8183, 0.0, 0.5, -0.866, 0.0, 0.1305, -0.9914, 0.0, 0.1305, -0.9914, 0.0, -0.1305, -0.9914, 0.0, -0.1305, -0.9914, 0.0, 0.1305, -0.9914, 0.0, 0.1305, -0.9914, 0.0, -0.1305, -0.9914, -0.07557, -0.08749, -0.9933, -0.09774, 0.1293, -0.9868, 0.0, 0.9914, -0.1305, 0.0, 0.866, -0.5, -0.2361, 0.8183, -0.5241, -0.09775, 0.9868, -0.1294, 0.0, 0.9914, -0.1305, -0.09775, 0.9868, -0.1294, -0.119, 0.9846, 0.128, 0.0, 0.9914, 0.1305, 0.0, -0.5, -0.866, 0.0, -0.866, -0.5, 0.0, -0.866, -0.5, 0.0, -0.5, -0.866, 0.0, 0.1305, 0.9914, 0.0, 0.5, 0.866, -0.1885, 0.53, 0.8268, -0.1458, 0.1559, 0.977, 0.0, 0.5, 0.866, 0.0, 0.866, 0.5, -0.1748, 0.8535, 0.4909, -0.1885, 0.53, 0.8268, -0.2382, -0.5251, 0.817, -0.2382, -0.817, 0.5251, 0.0, -0.866, 0.5, 0.0, -0.5, 0.866, -0.1458, 0.1559, 0.977, -0.09317, -0.1295, 0.9872, 0.0, -0.1305, 0.9914, 0.0, 0.1305, 0.9914, 0.0, 0.866, 0.5, 0.0, 0.9914, 0.1305, -0.119, 0.9846, 0.128, -0.1748, 0.8535, 0.4909, -0.09317, -0.1295, 0.9872, -0.2382, -0.5251, 0.817, 0.0, -0.5, 0.866, 0.0, -0.1305, 0.9914, 0.0, -0.1305, -0.9914, 0.0, -0.5, -0.866, 0.0, -0.5, -0.866, -0.07557, -0.08749, -0.9933, 0.0, -0.9914, -0.1305, 0.0, -0.9914, 0.1305, -0.09316, -0.9872, 0.1296, -0.07432, -0.9934, -0.08744, -0.2382, -0.817, 0.5251, -0.09316, -0.9872, 0.1296, 0.0, -0.9914, 0.1305, 0.0, -0.866, 0.5, 0.1282, 0.9834, 0.1282, 0.4884, 0.8456, 0.2156, 0.52, 0.8165, -0.2509, 0.1282, 0.9834, -0.1282, 0.8165, 0.52, -0.2509, 0.52, 0.8165, -0.2509, 0.4884, 0.8456, 0.2156, 0.8619, 0.4911, 0.126, 0.0, 0.5, -0.866, 0.0, 0.866, -0.5, 0.2509, 0.8165, -0.52, 0.2509, 0.52, -0.8165, 0.0, -0.866, -0.5, 0.0, -0.9914, -0.1305, -0.07432, -0.9934, -0.08744, 0.0, -0.866, -0.5, 0.8619, -0.4911, 0.126, 0.4906, -0.8569, 0.1585, 0.52, -0.8165, -0.2509, 0.8165, -0.52, -0.2509, 0.9834, 0.1281, -0.1281, 0.8165, 0.52, -0.2509, 0.8619, 0.4911, 0.126, 0.9821, 0.1333, 0.1333, 0.8165, -0.2509, -0.52, 0.52, -0.2509, -0.8165, 0.52, 0.2509, -0.8165, 0.8165, 0.2509, -0.52, 0.8165, 0.52, -0.2509, 0.9834, 0.1281, -0.1281, 0.8165, 0.2509, -0.52, 0.52, 0.2509, -0.8165, 0.8165, 0.52, -0.2509, 0.8165, 0.2509, -0.52, -0.6611, 0.5151, 0.5455, -0.8474, 0.5155, 0.1271, -0.9813, 0.1342, 0.1376, -0.8842, 0.1245, 0.4503, 0.2509, 0.52, -0.8165, 0.52, 0.2509, -0.8165, 0.1281, 0.1281, -0.9834, 0.2509, 0.8165, -0.52, 0.52, 0.8165, -0.2509, 0.2509, 0.52, -0.8165, 0.1282, 0.9834, -0.1282, 0.52, 0.8165, -0.2509, 0.2509, 0.8165, -0.52, 0.9834, -0.1281, -0.1281, 0.8165, -0.2509, -0.52, 0.8165, 0.2509, -0.52, 0.9834, 0.1281, -0.1281, 0.52, -0.2509, -0.8165, 0.1281, -0.1281, -0.9834, 0.1281, 0.1281, -0.9834, 0.52, 0.2509, -0.8165, 0.4906, -0.8569, 0.1585, 0.156, -0.9754, 0.156, 0.1282, -0.9834, -0.1282, 0.52, -0.8165, -0.2509, 0.8165, -0.2509, -0.52, 0.9834, -0.1281, -0.1281, 0.8165, -0.52, -0.2509, 0.52, -0.8165, -0.2509, 0.8165, -0.2509, -0.52, 0.8165, -0.52, -0.2509, 0.2509, 0.52, -0.8165, 0.52, 0.8165, -0.2509, 0.8165, 0.52, -0.2509, 0.52, 0.2509, -0.8165, 0.2509, -0.8165, -0.52, 0.52, -0.8165, -0.2509, 0.1282, -0.9834, -0.1282, 0.2509, -0.52, -0.8165, 0.52, -0.2509, -0.8165, 0.2509, -0.8165, -0.52, 0.1281, -0.1281, -0.9834, 0.52, -0.2509, -0.8165, 0.2509, -0.52, -0.8165, 0.9821, -0.1333, 0.1333, 0.8619, -0.4911, 0.126, 0.8165, -0.52, -0.2509, 0.9834, -0.1281, -0.1281, 0.4906, -0.1585, 0.8569, 0.8619, -0.126, 0.4911, 0.8619, 0.126, 0.4911, 0.4884, 0.2156, 0.8456, 0.8619, -0.126, 0.4911, 0.9821, -0.1333, 0.1333, 0.9821, 0.1333, 0.1333, 0.8619, 0.126, 0.4911, 0.3738, 0.6558, 0.6559, 0.8619, 0.126, 0.4911, 0.9821, 0.1333, 0.1333, 0.8619, 0.4911, 0.126, -0.6611, 0.5151, 0.5455, -0.5247, 0.1617, 0.8358, -0.1458, 0.1559, 0.977, -0.1885, 0.53, 0.8268, 0.6568, -0.5332, 0.5332, 0.4906, -0.1585, 0.8569, 0.156, -0.156, 0.9754, 0.1771, -0.5062, 0.844, 0.6568, -0.5332, 0.5332, 0.1771, -0.5062, 0.844, 0.1771, -0.844, 0.5062, 0.6568, -0.5332, 0.5332, 0.4906, -0.8569, 0.1585, 0.8619, -0.4911, 0.126, 0.6568, -0.5332, 0.5332, 0.8619, -0.126, 0.4911, 0.4906, -0.1585, 0.8569, 0.0, -0.1305, 0.9914, 0.0, -0.5, 0.866, 0.0, -0.5, 0.866, 0.0, -0.1305, 0.9914, 0.156, -0.156, 0.9754, 0.4906, -0.1585, 0.8569, 0.4884, 0.2156, 0.8456, 0.1282, 0.1282, 0.9834, 0.0, -0.866, 0.5, 0.0, -0.9914, 0.1305, 0.0, -0.9914, 0.1305, 0.0, -0.866, 0.5, -0.8474, 0.5155, 0.1271, -0.4543, 0.8715, 0.1848, -0.4033, 0.8962, -0.1851, -0.7341, 0.6391, -0.2294, 0.2509, 0.8165, 0.52, 0.4884, 0.8456, 0.2156, 0.1282, 0.9834, 0.1282, 0.1282, 0.1282, 0.9834, 0.4884, 0.2156, 0.8456, 0.2509, 0.52, 0.8165, 0.3738, 0.6558, 0.6559, 0.4884, 0.2156, 0.8456, 0.8619, 0.126, 0.4911, 0.3738, 0.6558, 0.6559, 0.8619, 0.4911, 0.126, 0.4884, 0.8456, 0.2156, 0.3738, 0.6558, 0.6559, 0.4884, 0.8456, 0.2156, 0.4884, 0.2156, 0.8456, 0.0, -0.5, 0.866, 0.0, -0.866, 0.5, 0.0, -0.866, 0.5, 0.0, -0.5, 0.866, 0.0, -0.9914, -0.1305, 0.0, -0.866, -0.5, 0.2509, -0.8165, -0.52, 0.1282, -0.9834, -0.1282, 0.0, -0.866, -0.5, 0.0, -0.9914, -0.1305, 0.0, -0.9914, -0.1305, 0.0, -0.866, -0.5, 0.0, -0.1305, -0.9914, 0.0, -0.5, -0.866, 0.0, -0.5, -0.866, 0.0, -0.1305, -0.9914, -0.9813, 0.1342, 0.1376, -0.8474, 0.5155, 0.1271, -0.2368, 0.9586, -0.1582, -0.9737, 0.1996, -0.1098, 0.9821, 0.1333, 0.1333, 0.9821, -0.1333, 0.1333, 0.9834, -0.1281, -0.1281, 0.9834, 0.1281, -0.1281, -0.9917, -0.09341, -0.08875, -0.9979, 0.04559, -0.0456, -0.9737, 0.1097, -0.1997, -0.8368, -0.0002317, -0.5475, -0.7515, 0.4667, -0.4664, -0.7338, 0.2296, -0.6393, -0.9917, -0.09341, -0.08875, -0.9075, -0.42, 7.316e-05, -0.2556, -0.9517, 0.17, -0.9663, -0.2242, 0.1264, -0.8368, -0.0002317, -0.5475, -0.2378, 0.1588, -0.9583, -0.7515, 0.4667, -0.4664, -1.0, 1.03e-06, 0.0, -1.0, 1.969e-06, 0.0, -1.0, 3.087e-06, 0.0, -1.0, -4.921e-06, 0.0, -0.5668, -0.8239, 9.292e-05, -0.07432, -0.9934, -0.08744, -0.09316, -0.9872, 0.1296, -0.3357, -0.9257, 0.1742, -0.2378, 0.1588, -0.9583, -0.2368, 0.9586, -0.1582, -0.7515, 0.4667, -0.4664, -0.9737, 0.1097, -0.1997, -0.9737, 0.1996, -0.1098, -0.2368, 0.9586, -0.1582, -0.9737, 0.1097, -0.1997, -0.2368, 0.9586, -0.1582, -0.2378, 0.1588, -0.9583, -0.9979, 0.04559, -0.0456, -0.9737, 0.1996, -0.1098, -0.9737, 0.1097, -0.1997, -0.4032, 0.1851, -0.8962, -0.236, 0.5241, -0.8183, -0.09774, 0.1293, -0.9868, -0.7338, 0.2296, -0.6393, -0.236, 0.5241, -0.8183, -0.4032, 0.1851, -0.8962, -0.4033, 0.8962, -0.1851, -0.09775, 0.9868, -0.1294, -0.2361, 0.8183, -0.5241, -0.6451, -0.7319, 0.2195, -0.2382, -0.817, 0.5251, -0.2382, -0.5251, 0.817, -0.6451, -0.2197, 0.7319, -0.7341, 0.6391, -0.2294, -0.4033, 0.8962, -0.1851, -0.2361, 0.8183, -0.5241, -0.7515, 0.4667, -0.4664, -0.7341, 0.6391, -0.2294, -0.7338, 0.2296, -0.6393, -0.07557, -0.08749, -0.9933, -0.4364, -0.0001681, -0.8998, -0.4032, 0.1851, -0.8962, -0.09774, 0.1293, -0.9868, -0.4364, -0.0001681, -0.8998, -0.8368, -0.0002317, -0.5475, -0.7338, 0.2296, -0.6393, -0.4032, 0.1851, -0.8962, -0.8368, -0.0002317, -0.5475, -0.9917, -0.09341, -0.08875, -0.9737, 0.1097, -0.1997, -0.2378, 0.1588, -0.9583, -0.8474, 0.5155, 0.1271, -0.7515, 0.4667, -0.4664, -0.2368, 0.9586, -0.1582, -0.8474, 0.5155, 0.1271, -0.7341, 0.6391, -0.2294, -0.7515, 0.4667, -0.4664, -0.9813, 0.1342, 0.1376, -0.9737, 0.1996, -0.1098, -0.9979, 0.04559, -0.0456, -0.4543, 0.8715, 0.1848, -0.1748, 0.8535, 0.4909, -0.119, 0.9846, 0.128, 0.2509, 0.52, 0.8165, 0.4884, 0.2156, 0.8456, 0.4884, 0.8456, 0.2156, 0.2509, 0.8165, 0.52, -0.6611, 0.5151, 0.5455, -0.1885, 0.53, 0.8268, -0.1748, 0.8535, 0.4909, -0.4543, 0.8715, 0.1848, 0.6568, -0.5332, 0.5332, 0.8619, -0.4911, 0.126, 0.9821, -0.1333, 0.1333, 0.8619, -0.126, 0.4911, -0.6611, 0.5151, 0.5455, -0.4543, 0.8715, 0.1848, -0.8474, 0.5155, 0.1271, -0.6611, 0.5151, 0.5455, -0.8842, 0.1245, 0.4503, -0.5247, 0.1617, 0.8358, -0.6451, -0.2197, 0.7319, -0.3356, -0.1741, 0.9258, -0.5247, 0.1617, 0.8358, 0.6568, -0.5332, 0.5332, 0.1771, -0.844, 0.5062, 0.156, -0.9754, 0.156, 0.4906, -0.8569, 0.1585, -0.2562, -0.1703, 0.9515, -0.6605, -0.5311, 0.5308, -0.8842, 0.1245, 0.4503, -0.4543, 0.8715, 0.1848, -0.119, 0.9846, 0.128, -0.09775, 0.9868, -0.1294, -0.4033, 0.8962, -0.1851, -0.9972, -0.05333, 0.05328, -0.9663, -0.1264, 0.2242, -0.9813, 0.1342, 0.1376, -0.3356, -0.1741, 0.9258, -0.2382, -0.5251, 0.817, -0.09317, -0.1295, 0.9872, -0.9075, -0.42, 7.316e-05, -0.5668, -0.8239, 9.292e-05, -0.6451, -0.7319, 0.2195, -0.6605, -0.5311, 0.5308, -0.6451, -0.2197, 0.7319, -0.2382, -0.5251, 0.817, -0.3356, -0.1741, 0.9258, -0.3357, -0.9257, 0.1742, -0.09316, -0.9872, 0.1296, -0.2382, -0.817, 0.5251, -0.6451, -0.7319, 0.2195, -0.3357, -0.9257, 0.1742, -0.2382, -0.817, 0.5251, -0.6605, -0.5311, 0.5308, -0.6451, -0.7319, 0.2195, -0.6451, -0.2197, 0.7319, -0.2562, -0.1703, 0.9515, -0.2556, -0.9517, 0.17, -0.6605, -0.5311, 0.5308, -0.9663, -0.2242, 0.1264, -0.2556, -0.9517, 0.17, -0.2562, -0.1703, 0.9515, -0.9663, -0.1264, 0.2242, -0.9972, -0.05333, 0.05328, -0.9663, -0.2242, 0.1264, -0.9663, -0.1264, 0.2242, -0.9663, -0.2242, 0.1264, -0.2562, -0.1703, 0.9515, -0.3356, -0.1741, 0.9258, -0.09317, -0.1295, 0.9872, -0.1458, 0.1559, 0.977, -0.5247, 0.1617, 0.8358, -0.6605, -0.5311, 0.5308, -0.6451, -0.2197, 0.7319, -0.5247, 0.1617, 0.8358, -0.8842, 0.1245, 0.4503, -0.5668, -0.8239, 9.292e-05, -0.3357, -0.9257, 0.1742, -0.6451, -0.7319, 0.2195, -0.9663, -0.1264, 0.2242, -0.2562, -0.1703, 0.9515, -0.8842, 0.1245, 0.4503, -0.9813, 0.1342, 0.1376, -0.9075, -0.42, 7.316e-05, -0.6605, -0.5311, 0.5308, -0.2556, -0.9517, 0.17, -0.9917, -0.09341, -0.08875, -0.9663, -0.2242, 0.1264, -0.9972, -0.05333, 0.05328, 0.2509, -0.8165, -0.52, 0.52, -0.2509, -0.8165, 0.8165, -0.2509, -0.52, 0.52, -0.8165, -0.2509, -0.9972, -0.05333, 0.05328, -0.9813, 0.1342, 0.1376, -0.9979, 0.04559, -0.0456, -0.9917, -0.09341, -0.08875, 0.2509, -0.52, -0.8165, 0.2509, -0.8165, -0.52, 0.0, -0.866, -0.5, 0.0, -0.5, -0.866, 0.0, 0.9914, 0.1305, 0.0, 0.9914, -0.1305, 0.0, 0.9914, -0.1305, 0.0, 0.9914, 0.1305, -0.4598, -0.8474, -0.2655, -0.1732, -0.9695, -0.1732, -0.5256, -0.839, -0.1409, -0.7586, -0.4823, -0.438, -0.8528, -0.4696, -0.2285, -0.9351, -0.2506, -0.2506, -0.8365, -0.2588, -0.483, -0.438, -0.4823, -0.7586, -0.7586, -0.4823, -0.438, -0.8365, -0.2588, -0.483, -0.483, -0.2588, -0.8365, -0.438, -0.4823, -0.7586, -0.483, -0.2588, -0.8365, -0.2506, -0.2506, -0.9351, -0.2285, -0.4696, -0.8528, -0.2655, -0.8474, -0.4598, -0.438, -0.4823, -0.7586, -0.2285, -0.4696, -0.8528, -0.1409, -0.839, -0.5256, -0.1409, -0.839, -0.5256, -0.1732, -0.9695, -0.1732, -0.2655, -0.8474, -0.4598, -0.4598, -0.8474, -0.2655, -0.5256, -0.839, -0.1409, -0.8528, -0.4696, -0.2285, -0.7586, -0.4823, -0.438, -0.2655, -0.8474, -0.4598, -0.1732, -0.9695, -0.1732, -0.4598, -0.8474, -0.2655, -0.2655, -0.8474, -0.4598, -0.4598, -0.8474, -0.2655, -0.7586, -0.4823, -0.438, -0.438, -0.4823, -0.7586])] * 3)])

# ---- objects
ob_shape_9_indexedfaceset = bpy.data.objects.new('SHAPE_9_IndexedFaceSet', me_shape_9_indexedfaceset)

# ---- transforms, parenting, visibility, modifiers, constraints
ob_shape_9_indexedfaceset.location = (1.192e-07, -1.192e-07, -5.96e-08)
ob_shape_9_indexedfaceset.rotation_euler = (-1.571, -0.0, -0.0)
ob_shape_9_indexedfaceset.scale = (2.54, 2.54, 2.54)
_m = ob_shape_9_indexedfaceset.modifiers.new('Bevel', 'BEVEL')
_m.segments = 3

# ---- collection membership
col_collection.objects.link(ob_shape_9_indexedfaceset)

# ---- scene / render settings (as saved in the file)
scene.frame_start = 1; scene.frame_end = 250; scene.frame_set(1)
scene.render.engine = 'CYCLES'
scene.cycles.sampling_pattern = 'TABULATED_SOBOL'
scene.cycles.use_light_tree = False
scene.view_settings.view_transform = 'Filmic'
bpy.context.view_layer.update()

# ---- added for rendering (the .blend has no active camera and no usable light): camera, sun
cam_auto = bpy.data.cameras.new('AutoCamera')
cam_auto.lens = 50.0
cam_auto.sensor_width = 36.0
cam_auto.clip_end = 1000.0
ob_auto_camera = bpy.data.objects.new('AutoCamera', cam_auto)
scene.collection.objects.link(ob_auto_camera)
ob_auto_camera.location = (3.85859, -4.6303, 3.51187)
ob_auto_camera.rotation_euler = (1.09748, -7.21219e-08, 0.694738)
scene.camera = ob_auto_camera
light_auto_sun = bpy.data.lights.new('AutoSun', 'SUN')
light_auto_sun.energy = 3.0
light_auto_sun.angle = 0.0523599
ob_auto_sun = bpy.data.objects.new('AutoSun', light_auto_sun)
scene.collection.objects.link(ob_auto_sun)
ob_auto_sun.rotation_euler = (0.872665, 0.174533, 0.523599)
bpy.context.view_layer.update()
